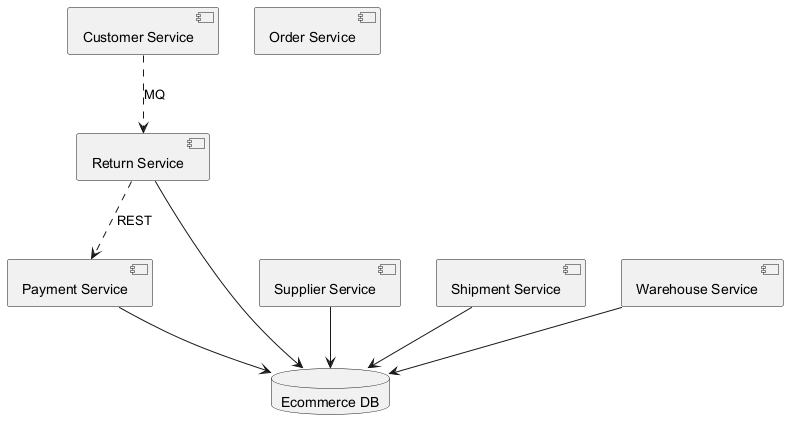

The diagram above was rendered by PlantUML. Its source (embedded in the PNG):
@startuml
skinparam monochrome true
component "Customer Service" as C_CustomerService
component "Supplier Service" as C_SupplierService
component "Return Service" as C_ReturnService
component "Payment Service" as C_PaymentService
component "Shipment Service" as C_ShipmentService
component "Warehouse Service" as C_WarehouseService
component "Order Service" as C_OrderService
database "Ecommerce DB" as DB_ecommerce
C_SupplierService --> DB_ecommerce
C_ReturnService --> DB_ecommerce
C_PaymentService --> DB_ecommerce
C_ShipmentService --> DB_ecommerce
C_WarehouseService --> DB_ecommerce
C_ReturnService ..> C_PaymentService : REST
C_CustomerService ..> C_ReturnService : MQ
@enduml